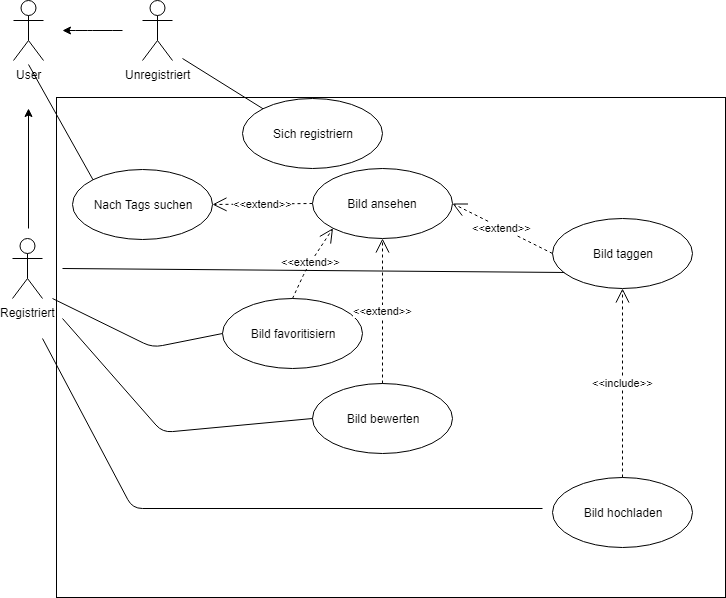

The diagram above was exported from draw.io. Its source (the exported page's mxGraphModel, read from the mxfile embedded in the PNG):
<mxGraphModel dx="1168" dy="669" grid="1" gridSize="10" guides="1" tooltips="1" connect="1" arrows="1" fold="1" page="1" pageScale="1" pageWidth="827" pageHeight="1169" math="0" shadow="0">
  <root>
    <mxCell id="0" />
    <mxCell id="1" parent="0" />
    <mxCell id="gps1gzqUeXPMIofR8XL2-33" value="" style="rounded=0;whiteSpace=wrap;html=1;" parent="1" vertex="1">
      <mxGeometry x="124" y="169" width="669" height="500" as="geometry" />
    </mxCell>
    <mxCell id="gps1gzqUeXPMIofR8XL2-1" value="User" style="shape=umlActor;verticalLabelPosition=bottom;labelBackgroundColor=#ffffff;verticalAlign=top;html=1;outlineConnect=0;" parent="1" vertex="1">
      <mxGeometry x="81" y="72" width="30" height="60" as="geometry" />
    </mxCell>
    <mxCell id="gps1gzqUeXPMIofR8XL2-2" value="&lt;br&gt;" style="text;html=1;resizable=0;points=[];autosize=1;align=left;verticalAlign=top;spacingTop=-4;" parent="1" vertex="1">
      <mxGeometry x="101" y="122" width="20" height="20" as="geometry" />
    </mxCell>
    <mxCell id="gps1gzqUeXPMIofR8XL2-3" value="Registriert" style="shape=umlActor;verticalLabelPosition=bottom;labelBackgroundColor=#ffffff;verticalAlign=top;html=1;outlineConnect=0;" parent="1" vertex="1">
      <mxGeometry x="80" y="310" width="30" height="60" as="geometry" />
    </mxCell>
    <mxCell id="gps1gzqUeXPMIofR8XL2-4" value="Unregistriert" style="shape=umlActor;verticalLabelPosition=bottom;labelBackgroundColor=#ffffff;verticalAlign=top;html=1;outlineConnect=0;" parent="1" vertex="1">
      <mxGeometry x="210" y="72" width="30" height="60" as="geometry" />
    </mxCell>
    <mxCell id="gps1gzqUeXPMIofR8XL2-5" value="" style="endArrow=classic;html=1;" parent="1" edge="1">
      <mxGeometry width="50" height="50" relative="1" as="geometry">
        <mxPoint x="96" y="300" as="sourcePoint" />
        <mxPoint x="96" y="180" as="targetPoint" />
      </mxGeometry>
    </mxCell>
    <mxCell id="gps1gzqUeXPMIofR8XL2-6" value="" style="endArrow=classic;html=1;" parent="1" edge="1">
      <mxGeometry width="50" height="50" relative="1" as="geometry">
        <mxPoint x="190" y="102" as="sourcePoint" />
        <mxPoint x="130" y="102" as="targetPoint" />
        <Array as="points">
          <mxPoint x="170" y="102" />
          <mxPoint x="150" y="102" />
        </Array>
      </mxGeometry>
    </mxCell>
    <mxCell id="gps1gzqUeXPMIofR8XL2-7" value="Nach Tags suchen" style="ellipse;whiteSpace=wrap;html=1;" parent="1" vertex="1">
      <mxGeometry x="154" y="255" width="140" height="70" as="geometry" />
    </mxCell>
    <mxCell id="gps1gzqUeXPMIofR8XL2-9" value="&amp;lt;&amp;lt;extend&amp;gt;&amp;gt;" style="endArrow=open;endSize=12;dashed=1;html=1;exitX=0;exitY=0.5;exitDx=0;exitDy=0;entryX=1;entryY=0.5;entryDx=0;entryDy=0;" parent="1" source="gps1gzqUeXPMIofR8XL2-8" target="gps1gzqUeXPMIofR8XL2-7" edge="1">
      <mxGeometry width="160" relative="1" as="geometry">
        <mxPoint x="290" y="270" as="sourcePoint" />
        <mxPoint x="450" y="270" as="targetPoint" />
      </mxGeometry>
    </mxCell>
    <mxCell id="gps1gzqUeXPMIofR8XL2-13" value="Bild favoritisiern" style="ellipse;whiteSpace=wrap;html=1;" parent="1" vertex="1">
      <mxGeometry x="290" y="370" width="140" height="70" as="geometry" />
    </mxCell>
    <mxCell id="gps1gzqUeXPMIofR8XL2-14" value="Bild bewerten" style="ellipse;whiteSpace=wrap;html=1;" parent="1" vertex="1">
      <mxGeometry x="380" y="455" width="140" height="70" as="geometry" />
    </mxCell>
    <mxCell id="gps1gzqUeXPMIofR8XL2-15" value="&amp;lt;&amp;lt;extend&amp;gt;&amp;gt;" style="endArrow=open;endSize=12;dashed=1;html=1;exitX=0.5;exitY=0;exitDx=0;exitDy=0;entryX=0;entryY=1;entryDx=0;entryDy=0;" parent="1" source="gps1gzqUeXPMIofR8XL2-13" target="gps1gzqUeXPMIofR8XL2-8" edge="1">
      <mxGeometry width="160" relative="1" as="geometry">
        <mxPoint x="360" y="320" as="sourcePoint" />
        <mxPoint x="410" y="300" as="targetPoint" />
        <Array as="points">
          <mxPoint x="374" y="340" />
        </Array>
      </mxGeometry>
    </mxCell>
    <mxCell id="gps1gzqUeXPMIofR8XL2-16" value="extend" style="endArrow=open;endSize=12;dashed=1;html=1;exitX=0.5;exitY=0;exitDx=0;exitDy=0;" parent="1" source="gps1gzqUeXPMIofR8XL2-8" edge="1">
      <mxGeometry width="160" relative="1" as="geometry">
        <mxPoint x="350" y="340" as="sourcePoint" />
        <mxPoint x="450" y="280" as="targetPoint" />
      </mxGeometry>
    </mxCell>
    <mxCell id="gps1gzqUeXPMIofR8XL2-17" value="" style="endArrow=none;html=1;" parent="1" edge="1">
      <mxGeometry width="50" height="50" relative="1" as="geometry">
        <mxPoint x="140" y="370" as="sourcePoint" />
        <mxPoint x="140" y="370" as="targetPoint" />
      </mxGeometry>
    </mxCell>
    <mxCell id="gps1gzqUeXPMIofR8XL2-18" value="" style="endArrow=none;html=1;entryX=0;entryY=0.5;entryDx=0;entryDy=0;" parent="1" target="gps1gzqUeXPMIofR8XL2-14" edge="1">
      <mxGeometry width="50" height="50" relative="1" as="geometry">
        <mxPoint x="130" y="390" as="sourcePoint" />
        <mxPoint x="190" y="380" as="targetPoint" />
        <Array as="points">
          <mxPoint x="230" y="504" />
        </Array>
      </mxGeometry>
    </mxCell>
    <mxCell id="gps1gzqUeXPMIofR8XL2-19" value="Bild hochladen&lt;br&gt;" style="ellipse;whiteSpace=wrap;html=1;" parent="1" vertex="1">
      <mxGeometry x="620" y="549" width="140" height="70" as="geometry" />
    </mxCell>
    <mxCell id="gps1gzqUeXPMIofR8XL2-20" value="Bild taggen" style="ellipse;whiteSpace=wrap;html=1;" parent="1" vertex="1">
      <mxGeometry x="620" y="290" width="140" height="70" as="geometry" />
    </mxCell>
    <mxCell id="gps1gzqUeXPMIofR8XL2-21" value="&amp;lt;&amp;lt;include&amp;gt;&amp;gt;" style="endArrow=open;endSize=12;dashed=1;html=1;entryX=0.5;entryY=1;entryDx=0;entryDy=0;exitX=0.5;exitY=0;exitDx=0;exitDy=0;" parent="1" source="gps1gzqUeXPMIofR8XL2-19" target="gps1gzqUeXPMIofR8XL2-20" edge="1">
      <mxGeometry width="160" relative="1" as="geometry">
        <mxPoint x="690" y="540" as="sourcePoint" />
        <mxPoint x="840" y="520" as="targetPoint" />
      </mxGeometry>
    </mxCell>
    <mxCell id="gps1gzqUeXPMIofR8XL2-23" value="&amp;lt;&amp;lt;extend&amp;gt;&amp;gt;" style="endArrow=open;endSize=12;dashed=1;html=1;entryX=1;entryY=0.5;entryDx=0;entryDy=0;exitX=0;exitY=0.5;exitDx=0;exitDy=0;" parent="1" source="gps1gzqUeXPMIofR8XL2-20" target="gps1gzqUeXPMIofR8XL2-8" edge="1">
      <mxGeometry width="160" relative="1" as="geometry">
        <mxPoint x="550" y="250" as="sourcePoint" />
        <mxPoint x="710" y="250" as="targetPoint" />
      </mxGeometry>
    </mxCell>
    <mxCell id="gps1gzqUeXPMIofR8XL2-24" value="" style="endArrow=none;html=1;entryX=0.086;entryY=0.771;entryDx=0;entryDy=0;entryPerimeter=0;" parent="1" target="gps1gzqUeXPMIofR8XL2-20" edge="1">
      <mxGeometry width="50" height="50" relative="1" as="geometry">
        <mxPoint x="130" y="340" as="sourcePoint" />
        <mxPoint x="190" y="310" as="targetPoint" />
      </mxGeometry>
    </mxCell>
    <mxCell id="gps1gzqUeXPMIofR8XL2-25" value="" style="endArrow=none;html=1;" parent="1" edge="1">
      <mxGeometry width="50" height="50" relative="1" as="geometry">
        <mxPoint x="610" y="580" as="sourcePoint" />
        <mxPoint x="110" y="410" as="targetPoint" />
        <Array as="points">
          <mxPoint x="200" y="580" />
        </Array>
      </mxGeometry>
    </mxCell>
    <mxCell id="gps1gzqUeXPMIofR8XL2-8" value="Bild ansehen" style="ellipse;whiteSpace=wrap;html=1;" parent="1" vertex="1">
      <mxGeometry x="380" y="240" width="140" height="70" as="geometry" />
    </mxCell>
    <mxCell id="gps1gzqUeXPMIofR8XL2-27" value="&amp;lt;&amp;lt;extend&amp;gt;&amp;gt;" style="endArrow=open;endSize=12;dashed=1;html=1;exitX=0.5;exitY=0;exitDx=0;exitDy=0;" parent="1" source="gps1gzqUeXPMIofR8XL2-14" target="gps1gzqUeXPMIofR8XL2-8" edge="1">
      <mxGeometry width="160" relative="1" as="geometry">
        <mxPoint x="450" y="455" as="sourcePoint" />
        <mxPoint x="450" y="280" as="targetPoint" />
      </mxGeometry>
    </mxCell>
    <mxCell id="gps1gzqUeXPMIofR8XL2-28" value="Sich registriern" style="ellipse;whiteSpace=wrap;html=1;" parent="1" vertex="1">
      <mxGeometry x="310" y="170" width="140" height="70" as="geometry" />
    </mxCell>
    <mxCell id="gps1gzqUeXPMIofR8XL2-29" value="" style="endArrow=none;html=1;exitX=0;exitY=0;exitDx=0;exitDy=0;" parent="1" source="gps1gzqUeXPMIofR8XL2-28" edge="1">
      <mxGeometry width="50" height="50" relative="1" as="geometry">
        <mxPoint x="290" y="190" as="sourcePoint" />
        <mxPoint x="250" y="130" as="targetPoint" />
      </mxGeometry>
    </mxCell>
    <mxCell id="gps1gzqUeXPMIofR8XL2-31" value="" style="endArrow=none;html=1;entryX=0;entryY=0.5;entryDx=0;entryDy=0;" parent="1" target="gps1gzqUeXPMIofR8XL2-13" edge="1">
      <mxGeometry width="50" height="50" relative="1" as="geometry">
        <mxPoint x="120" y="370" as="sourcePoint" />
        <mxPoint x="120" y="640" as="targetPoint" />
        <Array as="points">
          <mxPoint x="220" y="419" />
        </Array>
      </mxGeometry>
    </mxCell>
    <mxCell id="gps1gzqUeXPMIofR8XL2-32" value="" style="endArrow=none;html=1;exitX=0;exitY=0;exitDx=0;exitDy=0;" parent="1" source="gps1gzqUeXPMIofR8XL2-7" edge="1">
      <mxGeometry width="50" height="50" relative="1" as="geometry">
        <mxPoint x="120" y="230" as="sourcePoint" />
        <mxPoint x="110" y="150" as="targetPoint" />
      </mxGeometry>
    </mxCell>
  </root>
</mxGraphModel>